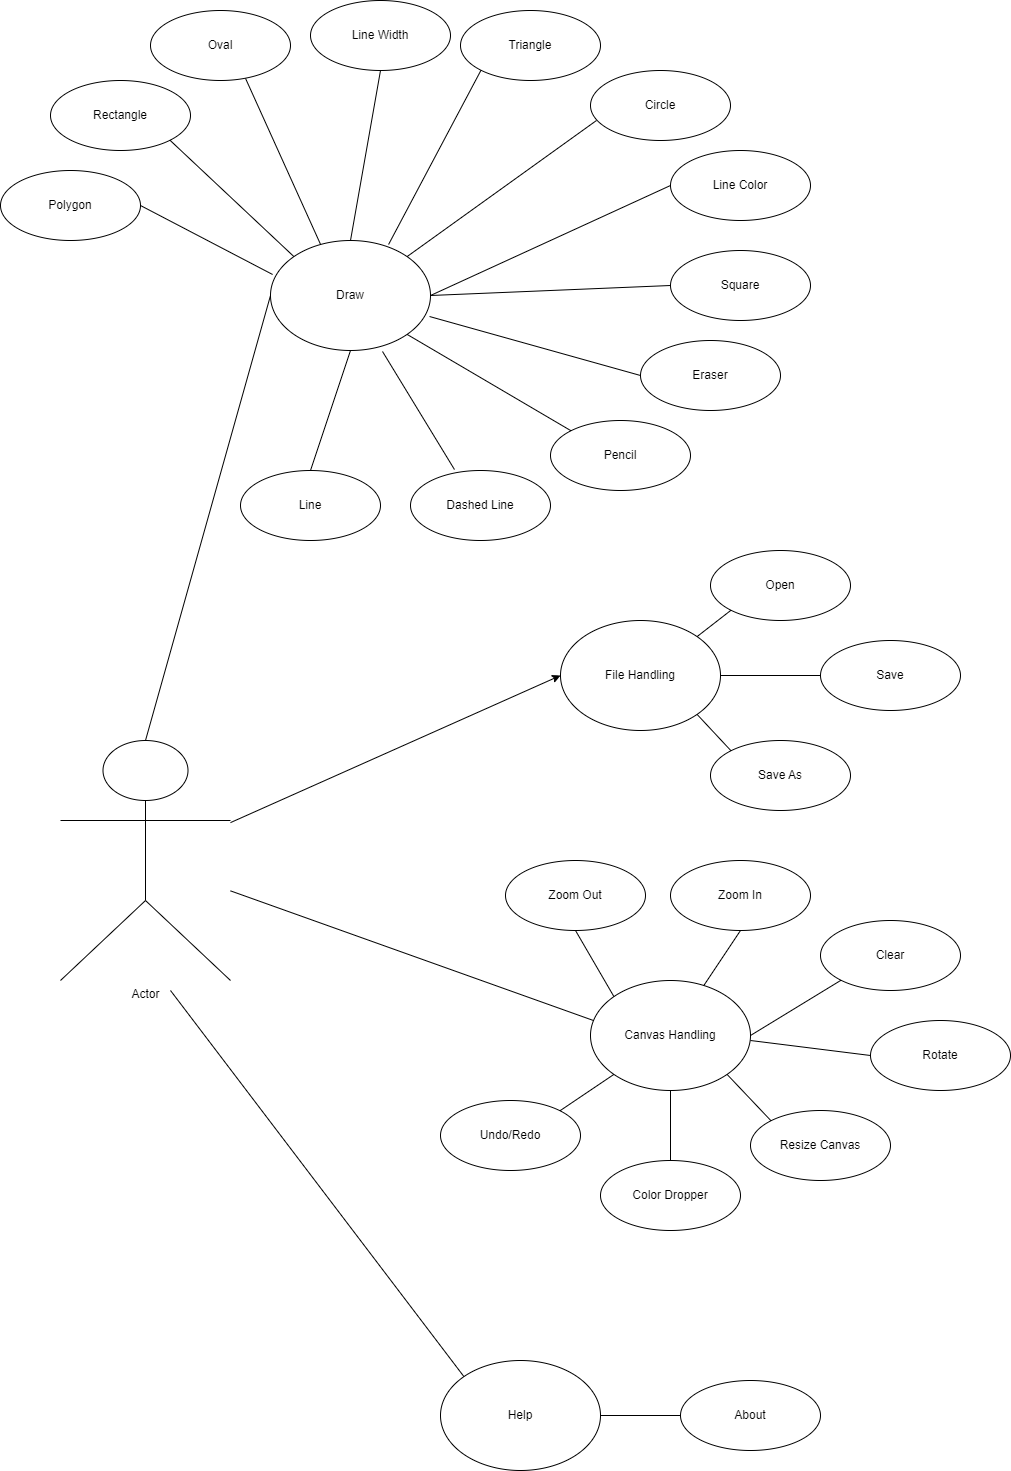

The diagram above was exported from draw.io. Its source (the exported page's mxGraphModel, read from the mxfile embedded in the PNG):
<mxGraphModel dx="2272" dy="1802" grid="1" gridSize="10" guides="1" tooltips="1" connect="1" arrows="1" fold="1" page="1" pageScale="1" pageWidth="850" pageHeight="1100" math="0" shadow="0">
  <root>
    <mxCell id="0" />
    <mxCell id="1" parent="0" />
    <mxCell id="uDeko2zl1t7m7Ikvdiye-1" value="Actor" style="shape=umlActor;verticalLabelPosition=bottom;verticalAlign=top;html=1;" vertex="1" parent="1">
      <mxGeometry x="-160" y="170" width="170" height="240" as="geometry" />
    </mxCell>
    <mxCell id="uDeko2zl1t7m7Ikvdiye-2" value="File Handling" style="ellipse;whiteSpace=wrap;html=1;" vertex="1" parent="1">
      <mxGeometry x="340" y="50" width="160" height="110" as="geometry" />
    </mxCell>
    <mxCell id="uDeko2zl1t7m7Ikvdiye-4" value="" style="endArrow=classic;html=1;rounded=0;entryX=0;entryY=0.5;entryDx=0;entryDy=0;" edge="1" parent="1" source="uDeko2zl1t7m7Ikvdiye-1" target="uDeko2zl1t7m7Ikvdiye-2">
      <mxGeometry width="50" height="50" relative="1" as="geometry">
        <mxPoint x="400" y="290" as="sourcePoint" />
        <mxPoint x="450" y="240" as="targetPoint" />
      </mxGeometry>
    </mxCell>
    <mxCell id="uDeko2zl1t7m7Ikvdiye-5" value="Open" style="ellipse;whiteSpace=wrap;html=1;" vertex="1" parent="1">
      <mxGeometry x="490" y="-20" width="140" height="70" as="geometry" />
    </mxCell>
    <mxCell id="uDeko2zl1t7m7Ikvdiye-6" value="Save" style="ellipse;whiteSpace=wrap;html=1;" vertex="1" parent="1">
      <mxGeometry x="600" y="70" width="140" height="70" as="geometry" />
    </mxCell>
    <mxCell id="uDeko2zl1t7m7Ikvdiye-7" value="Save As" style="ellipse;whiteSpace=wrap;html=1;" vertex="1" parent="1">
      <mxGeometry x="490" y="170" width="140" height="70" as="geometry" />
    </mxCell>
    <mxCell id="uDeko2zl1t7m7Ikvdiye-8" value="" style="endArrow=none;html=1;rounded=0;entryX=0;entryY=1;entryDx=0;entryDy=0;exitX=1;exitY=0;exitDx=0;exitDy=0;" edge="1" parent="1" source="uDeko2zl1t7m7Ikvdiye-2" target="uDeko2zl1t7m7Ikvdiye-5">
      <mxGeometry width="50" height="50" relative="1" as="geometry">
        <mxPoint x="400" y="290" as="sourcePoint" />
        <mxPoint x="450" y="240" as="targetPoint" />
        <Array as="points" />
      </mxGeometry>
    </mxCell>
    <mxCell id="uDeko2zl1t7m7Ikvdiye-9" value="" style="endArrow=none;html=1;rounded=0;entryX=0;entryY=0.5;entryDx=0;entryDy=0;exitX=1;exitY=0.5;exitDx=0;exitDy=0;" edge="1" parent="1" source="uDeko2zl1t7m7Ikvdiye-2" target="uDeko2zl1t7m7Ikvdiye-6">
      <mxGeometry width="50" height="50" relative="1" as="geometry">
        <mxPoint x="530" y="120" as="sourcePoint" />
        <mxPoint x="580" y="70" as="targetPoint" />
      </mxGeometry>
    </mxCell>
    <mxCell id="uDeko2zl1t7m7Ikvdiye-10" value="" style="endArrow=none;html=1;rounded=0;entryX=0;entryY=0;entryDx=0;entryDy=0;exitX=1;exitY=1;exitDx=0;exitDy=0;" edge="1" parent="1" source="uDeko2zl1t7m7Ikvdiye-2" target="uDeko2zl1t7m7Ikvdiye-7">
      <mxGeometry width="50" height="50" relative="1" as="geometry">
        <mxPoint x="400" y="290" as="sourcePoint" />
        <mxPoint x="450" y="240" as="targetPoint" />
      </mxGeometry>
    </mxCell>
    <mxCell id="uDeko2zl1t7m7Ikvdiye-11" value="Canvas Handling" style="ellipse;whiteSpace=wrap;html=1;" vertex="1" parent="1">
      <mxGeometry x="370" y="410" width="160" height="110" as="geometry" />
    </mxCell>
    <mxCell id="uDeko2zl1t7m7Ikvdiye-12" value="Zoom In" style="ellipse;whiteSpace=wrap;html=1;" vertex="1" parent="1">
      <mxGeometry x="450" y="290" width="140" height="70" as="geometry" />
    </mxCell>
    <mxCell id="uDeko2zl1t7m7Ikvdiye-13" value="Zoom Out" style="ellipse;whiteSpace=wrap;html=1;" vertex="1" parent="1">
      <mxGeometry x="285" y="290" width="140" height="70" as="geometry" />
    </mxCell>
    <mxCell id="uDeko2zl1t7m7Ikvdiye-15" value="Color Dropper" style="ellipse;whiteSpace=wrap;html=1;" vertex="1" parent="1">
      <mxGeometry x="380" y="590" width="140" height="70" as="geometry" />
    </mxCell>
    <mxCell id="uDeko2zl1t7m7Ikvdiye-16" value="Undo/Redo" style="ellipse;whiteSpace=wrap;html=1;" vertex="1" parent="1">
      <mxGeometry x="220" y="530" width="140" height="70" as="geometry" />
    </mxCell>
    <mxCell id="uDeko2zl1t7m7Ikvdiye-17" value="Resize Canvas" style="ellipse;whiteSpace=wrap;html=1;" vertex="1" parent="1">
      <mxGeometry x="530" y="540" width="140" height="70" as="geometry" />
    </mxCell>
    <mxCell id="uDeko2zl1t7m7Ikvdiye-18" value="Clear" style="ellipse;whiteSpace=wrap;html=1;" vertex="1" parent="1">
      <mxGeometry x="600" y="350" width="140" height="70" as="geometry" />
    </mxCell>
    <mxCell id="uDeko2zl1t7m7Ikvdiye-19" value="Rotate" style="ellipse;whiteSpace=wrap;html=1;" vertex="1" parent="1">
      <mxGeometry x="650" y="450" width="140" height="70" as="geometry" />
    </mxCell>
    <mxCell id="uDeko2zl1t7m7Ikvdiye-20" value="" style="endArrow=none;html=1;rounded=0;exitX=0.019;exitY=0.364;exitDx=0;exitDy=0;exitPerimeter=0;" edge="1" parent="1" source="uDeko2zl1t7m7Ikvdiye-11" target="uDeko2zl1t7m7Ikvdiye-1">
      <mxGeometry width="50" height="50" relative="1" as="geometry">
        <mxPoint x="400" y="590" as="sourcePoint" />
        <mxPoint x="450" y="540" as="targetPoint" />
        <Array as="points" />
      </mxGeometry>
    </mxCell>
    <mxCell id="uDeko2zl1t7m7Ikvdiye-21" value="" style="endArrow=none;html=1;rounded=0;exitX=0.5;exitY=1;exitDx=0;exitDy=0;entryX=0;entryY=0;entryDx=0;entryDy=0;" edge="1" parent="1" source="uDeko2zl1t7m7Ikvdiye-13" target="uDeko2zl1t7m7Ikvdiye-11">
      <mxGeometry width="50" height="50" relative="1" as="geometry">
        <mxPoint x="400" y="390" as="sourcePoint" />
        <mxPoint x="450" y="340" as="targetPoint" />
      </mxGeometry>
    </mxCell>
    <mxCell id="uDeko2zl1t7m7Ikvdiye-22" value="" style="endArrow=none;html=1;rounded=0;entryX=0.5;entryY=1;entryDx=0;entryDy=0;" edge="1" parent="1" source="uDeko2zl1t7m7Ikvdiye-11" target="uDeko2zl1t7m7Ikvdiye-12">
      <mxGeometry width="50" height="50" relative="1" as="geometry">
        <mxPoint x="400" y="390" as="sourcePoint" />
        <mxPoint x="450" y="340" as="targetPoint" />
      </mxGeometry>
    </mxCell>
    <mxCell id="uDeko2zl1t7m7Ikvdiye-23" value="" style="endArrow=none;html=1;rounded=0;entryX=0;entryY=1;entryDx=0;entryDy=0;exitX=1;exitY=0.5;exitDx=0;exitDy=0;" edge="1" parent="1" source="uDeko2zl1t7m7Ikvdiye-11" target="uDeko2zl1t7m7Ikvdiye-18">
      <mxGeometry width="50" height="50" relative="1" as="geometry">
        <mxPoint x="400" y="390" as="sourcePoint" />
        <mxPoint x="450" y="340" as="targetPoint" />
      </mxGeometry>
    </mxCell>
    <mxCell id="uDeko2zl1t7m7Ikvdiye-24" value="" style="endArrow=none;html=1;rounded=0;entryX=0;entryY=0.5;entryDx=0;entryDy=0;" edge="1" parent="1" target="uDeko2zl1t7m7Ikvdiye-19">
      <mxGeometry width="50" height="50" relative="1" as="geometry">
        <mxPoint x="530" y="470" as="sourcePoint" />
        <mxPoint x="450" y="340" as="targetPoint" />
      </mxGeometry>
    </mxCell>
    <mxCell id="uDeko2zl1t7m7Ikvdiye-25" value="" style="endArrow=none;html=1;rounded=0;entryX=0;entryY=0;entryDx=0;entryDy=0;exitX=1;exitY=1;exitDx=0;exitDy=0;" edge="1" parent="1" source="uDeko2zl1t7m7Ikvdiye-11" target="uDeko2zl1t7m7Ikvdiye-17">
      <mxGeometry width="50" height="50" relative="1" as="geometry">
        <mxPoint x="400" y="390" as="sourcePoint" />
        <mxPoint x="450" y="340" as="targetPoint" />
      </mxGeometry>
    </mxCell>
    <mxCell id="uDeko2zl1t7m7Ikvdiye-26" value="" style="endArrow=none;html=1;rounded=0;exitX=0.5;exitY=0;exitDx=0;exitDy=0;entryX=0.5;entryY=1;entryDx=0;entryDy=0;" edge="1" parent="1" source="uDeko2zl1t7m7Ikvdiye-15" target="uDeko2zl1t7m7Ikvdiye-11">
      <mxGeometry width="50" height="50" relative="1" as="geometry">
        <mxPoint x="400" y="390" as="sourcePoint" />
        <mxPoint x="450" y="510" as="targetPoint" />
      </mxGeometry>
    </mxCell>
    <mxCell id="uDeko2zl1t7m7Ikvdiye-27" value="" style="endArrow=none;html=1;rounded=0;exitX=1;exitY=0;exitDx=0;exitDy=0;entryX=0;entryY=1;entryDx=0;entryDy=0;" edge="1" parent="1" source="uDeko2zl1t7m7Ikvdiye-16" target="uDeko2zl1t7m7Ikvdiye-11">
      <mxGeometry width="50" height="50" relative="1" as="geometry">
        <mxPoint x="400" y="390" as="sourcePoint" />
        <mxPoint x="450" y="340" as="targetPoint" />
      </mxGeometry>
    </mxCell>
    <mxCell id="uDeko2zl1t7m7Ikvdiye-29" value="Help" style="ellipse;whiteSpace=wrap;html=1;" vertex="1" parent="1">
      <mxGeometry x="220" y="790" width="160" height="110" as="geometry" />
    </mxCell>
    <mxCell id="uDeko2zl1t7m7Ikvdiye-30" value="About" style="ellipse;whiteSpace=wrap;html=1;" vertex="1" parent="1">
      <mxGeometry x="460" y="810" width="140" height="70" as="geometry" />
    </mxCell>
    <mxCell id="uDeko2zl1t7m7Ikvdiye-31" value="" style="endArrow=none;html=1;rounded=0;entryX=0;entryY=0.5;entryDx=0;entryDy=0;exitX=1;exitY=0.5;exitDx=0;exitDy=0;" edge="1" parent="1" source="uDeko2zl1t7m7Ikvdiye-29" target="uDeko2zl1t7m7Ikvdiye-30">
      <mxGeometry width="50" height="50" relative="1" as="geometry">
        <mxPoint x="400" y="810" as="sourcePoint" />
        <mxPoint x="450" y="760" as="targetPoint" />
      </mxGeometry>
    </mxCell>
    <mxCell id="uDeko2zl1t7m7Ikvdiye-32" value="" style="endArrow=none;html=1;rounded=0;exitX=0;exitY=0;exitDx=0;exitDy=0;" edge="1" parent="1" source="uDeko2zl1t7m7Ikvdiye-29">
      <mxGeometry width="50" height="50" relative="1" as="geometry">
        <mxPoint x="400" y="610" as="sourcePoint" />
        <mxPoint x="-50" y="420" as="targetPoint" />
      </mxGeometry>
    </mxCell>
    <mxCell id="uDeko2zl1t7m7Ikvdiye-34" value="Draw" style="ellipse;whiteSpace=wrap;html=1;" vertex="1" parent="1">
      <mxGeometry x="50" y="-330" width="160" height="110" as="geometry" />
    </mxCell>
    <mxCell id="uDeko2zl1t7m7Ikvdiye-35" value="Polygon" style="ellipse;whiteSpace=wrap;html=1;" vertex="1" parent="1">
      <mxGeometry x="-220" y="-400" width="140" height="70" as="geometry" />
    </mxCell>
    <mxCell id="uDeko2zl1t7m7Ikvdiye-36" value="Line Width" style="ellipse;whiteSpace=wrap;html=1;" vertex="1" parent="1">
      <mxGeometry x="90" y="-570" width="140" height="70" as="geometry" />
    </mxCell>
    <mxCell id="uDeko2zl1t7m7Ikvdiye-37" value="Line" style="ellipse;whiteSpace=wrap;html=1;" vertex="1" parent="1">
      <mxGeometry x="20" y="-100" width="140" height="70" as="geometry" />
    </mxCell>
    <mxCell id="uDeko2zl1t7m7Ikvdiye-38" value="Pencil" style="ellipse;whiteSpace=wrap;html=1;" vertex="1" parent="1">
      <mxGeometry x="330" y="-150" width="140" height="70" as="geometry" />
    </mxCell>
    <mxCell id="uDeko2zl1t7m7Ikvdiye-39" value="Rectangle" style="ellipse;whiteSpace=wrap;html=1;" vertex="1" parent="1">
      <mxGeometry x="-170" y="-490" width="140" height="70" as="geometry" />
    </mxCell>
    <mxCell id="uDeko2zl1t7m7Ikvdiye-40" value="Square" style="ellipse;whiteSpace=wrap;html=1;" vertex="1" parent="1">
      <mxGeometry x="450" y="-320" width="140" height="70" as="geometry" />
    </mxCell>
    <mxCell id="uDeko2zl1t7m7Ikvdiye-41" value="Triangle" style="ellipse;whiteSpace=wrap;html=1;" vertex="1" parent="1">
      <mxGeometry x="240" y="-560" width="140" height="70" as="geometry" />
    </mxCell>
    <mxCell id="uDeko2zl1t7m7Ikvdiye-42" value="Circle" style="ellipse;whiteSpace=wrap;html=1;" vertex="1" parent="1">
      <mxGeometry x="370" y="-500" width="140" height="70" as="geometry" />
    </mxCell>
    <mxCell id="uDeko2zl1t7m7Ikvdiye-43" value="Oval" style="ellipse;whiteSpace=wrap;html=1;" vertex="1" parent="1">
      <mxGeometry x="-70" y="-560" width="140" height="70" as="geometry" />
    </mxCell>
    <mxCell id="uDeko2zl1t7m7Ikvdiye-44" value="Dashed Line" style="ellipse;whiteSpace=wrap;html=1;" vertex="1" parent="1">
      <mxGeometry x="190" y="-100" width="140" height="70" as="geometry" />
    </mxCell>
    <mxCell id="uDeko2zl1t7m7Ikvdiye-45" value="Line Color" style="ellipse;whiteSpace=wrap;html=1;" vertex="1" parent="1">
      <mxGeometry x="450" y="-420" width="140" height="70" as="geometry" />
    </mxCell>
    <mxCell id="uDeko2zl1t7m7Ikvdiye-46" value="Eraser" style="ellipse;whiteSpace=wrap;html=1;" vertex="1" parent="1">
      <mxGeometry x="420" y="-230" width="140" height="70" as="geometry" />
    </mxCell>
    <mxCell id="uDeko2zl1t7m7Ikvdiye-47" value="" style="endArrow=none;html=1;rounded=0;exitX=0.5;exitY=0;exitDx=0;exitDy=0;exitPerimeter=0;entryX=0;entryY=0.5;entryDx=0;entryDy=0;" edge="1" parent="1" source="uDeko2zl1t7m7Ikvdiye-1" target="uDeko2zl1t7m7Ikvdiye-34">
      <mxGeometry width="50" height="50" relative="1" as="geometry">
        <mxPoint x="400" y="10" as="sourcePoint" />
        <mxPoint x="450" y="-40" as="targetPoint" />
      </mxGeometry>
    </mxCell>
    <mxCell id="uDeko2zl1t7m7Ikvdiye-48" value="" style="endArrow=none;html=1;rounded=0;exitX=1;exitY=0.5;exitDx=0;exitDy=0;entryX=0.013;entryY=0.309;entryDx=0;entryDy=0;entryPerimeter=0;" edge="1" parent="1" source="uDeko2zl1t7m7Ikvdiye-35" target="uDeko2zl1t7m7Ikvdiye-34">
      <mxGeometry width="50" height="50" relative="1" as="geometry">
        <mxPoint x="400" y="-290" as="sourcePoint" />
        <mxPoint x="450" y="-340" as="targetPoint" />
      </mxGeometry>
    </mxCell>
    <mxCell id="uDeko2zl1t7m7Ikvdiye-49" value="" style="endArrow=none;html=1;rounded=0;entryX=1;entryY=1;entryDx=0;entryDy=0;exitX=0;exitY=0;exitDx=0;exitDy=0;" edge="1" parent="1" source="uDeko2zl1t7m7Ikvdiye-34" target="uDeko2zl1t7m7Ikvdiye-39">
      <mxGeometry width="50" height="50" relative="1" as="geometry">
        <mxPoint x="400" y="-290" as="sourcePoint" />
        <mxPoint x="450" y="-340" as="targetPoint" />
      </mxGeometry>
    </mxCell>
    <mxCell id="uDeko2zl1t7m7Ikvdiye-50" value="" style="endArrow=none;html=1;rounded=0;entryX=0.679;entryY=0.971;entryDx=0;entryDy=0;entryPerimeter=0;exitX=0.313;exitY=0.036;exitDx=0;exitDy=0;exitPerimeter=0;" edge="1" parent="1" source="uDeko2zl1t7m7Ikvdiye-34" target="uDeko2zl1t7m7Ikvdiye-43">
      <mxGeometry width="50" height="50" relative="1" as="geometry">
        <mxPoint x="400" y="-290" as="sourcePoint" />
        <mxPoint x="450" y="-340" as="targetPoint" />
      </mxGeometry>
    </mxCell>
    <mxCell id="uDeko2zl1t7m7Ikvdiye-51" value="" style="endArrow=none;html=1;rounded=0;entryX=0.5;entryY=1;entryDx=0;entryDy=0;exitX=0.5;exitY=0;exitDx=0;exitDy=0;" edge="1" parent="1" source="uDeko2zl1t7m7Ikvdiye-34" target="uDeko2zl1t7m7Ikvdiye-36">
      <mxGeometry width="50" height="50" relative="1" as="geometry">
        <mxPoint x="400" y="-290" as="sourcePoint" />
        <mxPoint x="450" y="-340" as="targetPoint" />
      </mxGeometry>
    </mxCell>
    <mxCell id="uDeko2zl1t7m7Ikvdiye-52" value="" style="endArrow=none;html=1;rounded=0;entryX=0;entryY=1;entryDx=0;entryDy=0;exitX=0.738;exitY=0.036;exitDx=0;exitDy=0;exitPerimeter=0;" edge="1" parent="1" source="uDeko2zl1t7m7Ikvdiye-34" target="uDeko2zl1t7m7Ikvdiye-41">
      <mxGeometry width="50" height="50" relative="1" as="geometry">
        <mxPoint x="400" y="-290" as="sourcePoint" />
        <mxPoint x="450" y="-340" as="targetPoint" />
      </mxGeometry>
    </mxCell>
    <mxCell id="uDeko2zl1t7m7Ikvdiye-53" value="" style="endArrow=none;html=1;rounded=0;entryX=0.043;entryY=0.714;entryDx=0;entryDy=0;exitX=1;exitY=0;exitDx=0;exitDy=0;entryPerimeter=0;" edge="1" parent="1" source="uDeko2zl1t7m7Ikvdiye-34" target="uDeko2zl1t7m7Ikvdiye-42">
      <mxGeometry width="50" height="50" relative="1" as="geometry">
        <mxPoint x="400" y="-290" as="sourcePoint" />
        <mxPoint x="450" y="-340" as="targetPoint" />
      </mxGeometry>
    </mxCell>
    <mxCell id="uDeko2zl1t7m7Ikvdiye-54" value="" style="endArrow=none;html=1;rounded=0;exitX=1;exitY=0.5;exitDx=0;exitDy=0;entryX=0;entryY=0.5;entryDx=0;entryDy=0;" edge="1" parent="1" source="uDeko2zl1t7m7Ikvdiye-34" target="uDeko2zl1t7m7Ikvdiye-45">
      <mxGeometry width="50" height="50" relative="1" as="geometry">
        <mxPoint x="400" y="-290" as="sourcePoint" />
        <mxPoint x="450" y="-340" as="targetPoint" />
      </mxGeometry>
    </mxCell>
    <mxCell id="uDeko2zl1t7m7Ikvdiye-55" value="" style="endArrow=none;html=1;rounded=0;exitX=1;exitY=0.5;exitDx=0;exitDy=0;entryX=0;entryY=0.5;entryDx=0;entryDy=0;" edge="1" parent="1" source="uDeko2zl1t7m7Ikvdiye-34" target="uDeko2zl1t7m7Ikvdiye-40">
      <mxGeometry width="50" height="50" relative="1" as="geometry">
        <mxPoint x="400" y="-290" as="sourcePoint" />
        <mxPoint x="450" y="-340" as="targetPoint" />
      </mxGeometry>
    </mxCell>
    <mxCell id="uDeko2zl1t7m7Ikvdiye-56" value="" style="endArrow=none;html=1;rounded=0;exitX=0;exitY=0.5;exitDx=0;exitDy=0;entryX=0.994;entryY=0.691;entryDx=0;entryDy=0;entryPerimeter=0;" edge="1" parent="1" source="uDeko2zl1t7m7Ikvdiye-46" target="uDeko2zl1t7m7Ikvdiye-34">
      <mxGeometry width="50" height="50" relative="1" as="geometry">
        <mxPoint x="400" y="-290" as="sourcePoint" />
        <mxPoint x="450" y="-340" as="targetPoint" />
      </mxGeometry>
    </mxCell>
    <mxCell id="uDeko2zl1t7m7Ikvdiye-57" value="" style="endArrow=none;html=1;rounded=0;entryX=1;entryY=1;entryDx=0;entryDy=0;exitX=0;exitY=0;exitDx=0;exitDy=0;" edge="1" parent="1" source="uDeko2zl1t7m7Ikvdiye-38" target="uDeko2zl1t7m7Ikvdiye-34">
      <mxGeometry width="50" height="50" relative="1" as="geometry">
        <mxPoint x="400" y="-290" as="sourcePoint" />
        <mxPoint x="450" y="-340" as="targetPoint" />
      </mxGeometry>
    </mxCell>
    <mxCell id="uDeko2zl1t7m7Ikvdiye-58" value="" style="endArrow=none;html=1;rounded=0;entryX=0.7;entryY=1.009;entryDx=0;entryDy=0;entryPerimeter=0;exitX=0.314;exitY=-0.014;exitDx=0;exitDy=0;exitPerimeter=0;" edge="1" parent="1" source="uDeko2zl1t7m7Ikvdiye-44" target="uDeko2zl1t7m7Ikvdiye-34">
      <mxGeometry width="50" height="50" relative="1" as="geometry">
        <mxPoint x="400" y="-290" as="sourcePoint" />
        <mxPoint x="450" y="-340" as="targetPoint" />
      </mxGeometry>
    </mxCell>
    <mxCell id="uDeko2zl1t7m7Ikvdiye-59" value="" style="endArrow=none;html=1;rounded=0;exitX=0.5;exitY=0;exitDx=0;exitDy=0;entryX=0.5;entryY=1;entryDx=0;entryDy=0;" edge="1" parent="1" source="uDeko2zl1t7m7Ikvdiye-37" target="uDeko2zl1t7m7Ikvdiye-34">
      <mxGeometry width="50" height="50" relative="1" as="geometry">
        <mxPoint x="400" y="-290" as="sourcePoint" />
        <mxPoint x="450" y="-340" as="targetPoint" />
      </mxGeometry>
    </mxCell>
  </root>
</mxGraphModel>